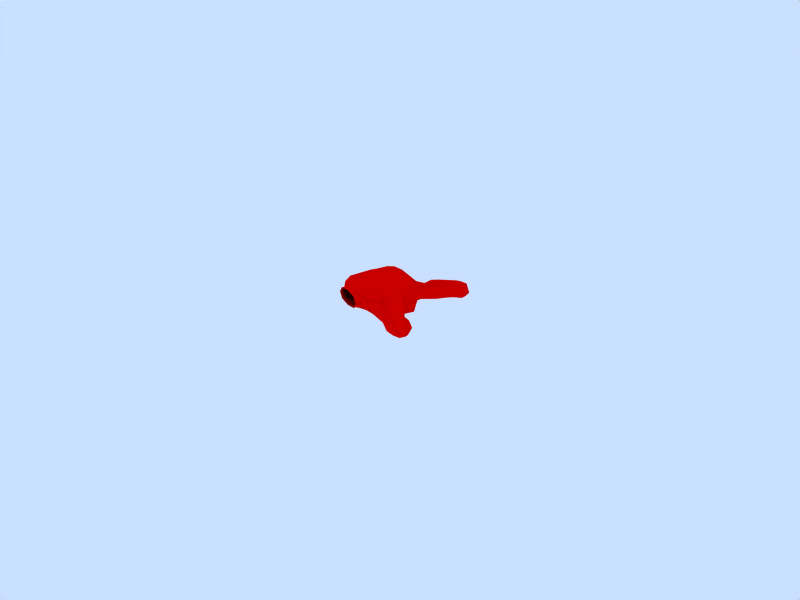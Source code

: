 # Source: Pointer_Hand_Left.blend  (saved by Blender 2.71.0; exported with 4.5.12 LTS)
import bpy
from mathutils import Matrix  # noqa: F401  (used for matrix-valued properties, if any)

bpy.ops.wm.read_factory_settings(use_empty=True)
scene = bpy.context.scene
scene.name = 'Scene'

# ---- collections
col_collection_1 = bpy.data.collections.new('Collection 1'); scene.collection.children.link(col_collection_1)

# ---- materials (node trees are filled in below, after node groups)
mat_material = bpy.data.materials.new('Material')
mat_material.alpha_threshold = 0.0
mat_material.diffuse_color = (1.0, 0.0, 0.0, 1.0)
mat_material.roughness = 0.5
mat_material.specular_intensity = 0.0
mat_material.line_color = (0.0, 0.0, 0.0, 1.0)

# ---- material node trees

# ---- world
world_world = bpy.data.worlds.new('World'); scene.world = world_world
world_world.color = (0.7887, 0.8767, 1.0)
world_world.use_sun_shadow = False
world_world.sun_shadow_jitter_overblur = 0.0
world_world.cycles.sampling_method = 'MANUAL'
world_world.cycles.sample_map_resolution = 256

# ---- meshes
me_cube = bpy.data.meshes.new('Cube')
me_cube.from_pydata([(-0.1275, -0.6242, -0.3544), (0.1271, 0.2805, 0.9093), (-1.822, 0.8042, 0.8579), (-2.063, -0.1944, -0.2771), (-2.949, 0.4309, 0.2059), (1.979, -1.037, 0.8553), (3.332, 0.06729, -0.1619), (2.229, -0.0006622, -1.101), (2.424, 0.58, 0.3965), (1.332, 0.5438, -0.4927), (2.122, 2.59, -0.5808), (3.125, 2.422, 0.2479), (2.999, 2.074, -1.41), (4.001, 1.905, -0.581), (4.66, 3.716, -1.12), (3.649, 3.861, -1.917), (3.792, 4.255, -0.3217), (2.781, 4.4, -1.12), (4.045, 4.949, -1.446), (0.3211, 1.211, -0.6286), (-0.9137, 0.6247, -1.071), (1.121, 0.3413, -0.8445), (-0.1112, -0.2346, -1.284), (-0.007291, 0.4099, -2.657), (0.9785, 0.3651, -3.037), (-0.903, 1.021, -2.89), (0.08281, 0.9764, -3.269), (-0.7953, -1.388, -2.992), (-1.566, -0.8022, -2.129), (0.2854, -1.541, -2.293), (-0.4851, -0.9555, -1.43), (-0.9545, -2.044, -1.828), (-2.193, -0.004473, -1.279), (-2.972, 0.9982, -0.9894), (-1.8, 1.657, -0.7612), (-1.029, 0.6234, -1.091), (-1.108, 0.978, -3.02), (-2.081, 1.562, -3.173), (-3.002, 1.535, -2.776), (-2.03, 0.951, -2.623), (-2.472, -0.4598, -1.398), (-3.602, -0.2697, -2.003), (-2.904, -0.8155, -2.95), (-1.774, -1.006, -2.344), (-2.978, -1.526, -1.81), (3.031, -4.265, -1.224), (2.153, -5.329, -1.458), (1.788, -4.337, -1.897), (2.732, -3.32, -1.571), (2.663, -2.918, -2.821), (1.656, -3.562, -2.851), (2.076, -4.055, -3.487), (3.003, -3.344, -3.571), (2.166, -1.823, -4.174), (1.012, -2.338, -3.959), (0.8259, -2.093, -2.678), (1.984, -1.585, -2.902), (0.9765, -1.106, -3.68), (-3.722, -1.988, -0.125), (1.916, -3.487, 0.7531), (-2.865, -1.6, 1.067), (1.038, -3.41, -1.009), (-2.82, -1.475, -1.167), (-0.4706, -2.185, -0.8333), (-2.204, -3.098, -1.0), (0.2882, -4.07, -0.6855), (-0.5162, -2.311, 1.3), (0.8511, -4.111, 1.322), (-2.227, -3.16, 1.233), (-3.656, -4.588, -2.384e-07), (-2.816, -4.69, 1.167), (-1.349, -5.523, 1.172), (0.6638, -5.797, 1.295), (0.9268, -6.222, 0.159), (0.1265, -5.815, -0.5159), (-2.816, -4.69, -0.8333), (-1.362, -5.521, -0.5), (1.45, -1.14, -0.5756), (1.595, -2.005, -1.017), (2.167, -1.117, -0.5784), (2.511, -1.929, -0.03818), (2.871, -1.201, -0.2096), (2.033, -2.644, -0.7446), (-0.1178, -6.588, 0.2526), (-1.546, -6.067, 1.02), (-2.995, -5.542, 0.25), (-1.56, -6.064, -0.5135), (-0.1995, -1.046, -0.9208), (-1.103, -0.4487, -0.2056), (0.7513, -0.845, -0.4884), (-0.1228, -0.4361, -0.5591), (1.143, 0.1922, -0.3532), (-0.9668, 0.5359, -0.5756), (-0.2537, -1.195, 1.2), (-0.8024, 0.7073, 0.8403), (1.032, -0.2431, 0.9959), (0.2541, 0.8777, 0.2334), (-2.265, -0.6262, 1.079), (-2.645, 0.6768, 0.6828), (-1.743, 1.454, 0.1213), (-2.943, 0.7757, -0.171), (-2.146, -0.1645, -0.4068), (-2.21, -0.4774, -1.004), (-3.184, -0.4808, -0.0125), (-2.764, 0.08604, -0.2705), (2.173, -0.05512, 0.6424), (2.467, -1.793, 0.3035), (1.866, -2.346, 0.7336), (2.037, -0.7388, -0.7041), (3.051, -0.7063, -0.03061), (2.182, -2.928, -0.7732), (1.251, -2.404, -0.9677), (3.136, 0.2751, 0.5009), (3.665, 0.9806, -0.4055), (3.052, 0.04404, -0.8266), (2.665, 1.173, -1.304), (1.478, 0.1699, -0.9822), (1.666, 0.7417, 0.004804), (2.778, 1.486, 0.4908), (1.778, 1.678, -0.4074), (2.31, 2.375, -1.203), (2.454, 3.502, -0.823), (2.404, 2.635, 0.04067), (3.463, 3.349, -0.05532), (3.814, 2.122, 0.04067), (3.719, 1.86, -1.203), (3.324, 2.97, -1.591), (4.333, 2.818, -0.823), (4.479, 3.949, -0.5212), (4.668, 4.47, -1.365), (4.371, 3.653, -1.718), (3.907, 4.569, -1.999), (2.962, 4.167, -1.718), (3.07, 4.462, -0.5212), (4.021, 4.883, -0.7301), (3.259, 4.983, -1.365), (-0.49, 1.187, -0.9185), (0.319, 1.381, -1.886), (1.022, 0.8659, -0.5047), (-0.8457, -0.0689, -1.255), (-0.9101, 0.8208, -2.022), (1.011, 0.2472, -2.164), (0.7296, -0.04679, -1.151), (-0.2176, -0.3132, -2.3), (0.7095, 0.2347, -2.789), (-0.1708, -0.08365, -1.813), (-0.7016, 0.7268, -2.679), (0.7771, 0.6595, -3.248), (0.6056, -0.6611, -2.646), (-1.246, 0.0779, -2.483), (-0.634, 1.152, -3.138), (-0.4693, -0.4996, -3.316), (-1.451, -1.057, -2.735), (-0.9993, -1.998, -2.545), (-0.06233, -1.611, -2.858), (-1.218, -0.7324, -1.564), (-1.57, -1.548, -1.862), (-0.1817, -2.103, -1.985), (0.1704, -1.287, -1.686), (-0.7525, -1.654, -1.302), (-1.429, 0.04756, -1.25), (-2.208, 0.1806, -2.331), (-2.86, 0.3372, -1.218), (-3.003, 1.222, -1.989), (-2.594, 1.565, -0.7965), (-1.839, 1.886, -1.795), (-1.114, 1.306, -0.8837), (-1.044, 0.8442, -2.136), (-1.364, 1.277, -3.196), (-1.476, -0.1105, -2.679), (-1.326, 0.8185, -2.784), (-2.784, 1.694, -3.013), (-2.598, 0.08628, -3.255), (-2.746, 1.236, -2.601), (-3.304, 0.6254, -2.338), (-2.182, 0.4286, -1.762), (-1.84, -0.7802, -1.719), (-2.733, -1.162, -1.283), (-3.211, -0.2283, -1.464), (-3.591, -1.028, -1.773), (-3.536, -0.4951, -2.628), (-3.077, -1.445, -2.518), (-2.165, -1.047, -2.883), (-2.22, -1.58, -2.028), (1.322, -4.135, -1.257), (1.573, -5.873, -0.2524), (2.42, -4.166, 0.3157), (3.067, -3.558, -1.377), (3.097, -3.853, -3.075), (2.736, -5.027, -1.166), (2.197, -4.669, -2.948), (1.685, -5.103, -1.78), (1.669, -4.019, -2.795), (2.248, -3.588, -1.781), (2.697, -3.307, -2.727), (2.085, -3.13, -2.577), (2.407, -2.322, -2.691), (3.052, -2.946, -3.247), (1.621, -3.985, -3.215), (1.271, -2.836, -2.482), (2.679, -3.849, -3.626), (1.46, -3.109, -3.735), (2.587, -2.582, -3.927), (2.344, -1.553, -3.59), (1.588, -1.194, -4.173), (1.674, -2.183, -4.379), (0.7195, -1.575, -4.005), (0.6066, -2.314, -3.253), (0.6141, -1.433, -3.058), (1.37, -1.792, -2.474), (1.483, -1.052, -3.226), (-4.058, -3.571, -0.1563), (-3.488, -1.836, -0.9479), (-3.516, -1.914, 0.7354), (1.485, -3.739, 1.059), (-2.659, -2.337, 1.125), (0.7208, -3.687, -0.8838), (-2.625, -2.243, -1.167), (0.1808, -5.256, -0.5245), (-2.645, -4.134, -0.9583), (-0.137, -3.03, -0.8333), (-1.215, -2.68, -0.8333), (0.9612, -5.247, 1.348), (-2.651, -4.15, 1.225), (-1.249, -2.774, 1.308), (-0.1712, -3.124, 1.35), (-1.468, -5.813, -0.5034), (-3.106, -5.193, 0.1875), (-1.45, -5.817, 1.053), (0.08793, -6.335, 0.2216), (-3.446, -4.613, 0.7917), (-3.446, -4.613, -0.7083), (-2.049, -5.106, 1.208), (-0.6216, -5.61, 1.253), (1.09, -6.116, 0.8744), (0.5601, -6.144, -0.4146), (-0.6394, -5.606, -0.5833), (-2.049, -5.106, -0.5833), (2.669, -1.245, -0.6548), (1.866, -2.37, -1.03), (1.793, -1.157, -0.4955), (1.707, -1.451, -0.975), (2.255, -2.391, -0.4374), (2.791, -1.421, 0.06495), (-0.4836, -6.455, -0.3226), (-0.4633, -6.46, 0.8275), (-2.636, -5.672, 0.8226), (-2.636, -5.672, -0.3226), (-0.1786, -6.827, 0.2517), (-1.634, -6.296, 1.031), (-3.104, -5.762, 0.25), (-1.643, -6.294, -0.527), (-1.281, -0.9852, -0.976), (0.783, -1.533, -0.9847), (0.9881, -0.4958, -0.579), (-1.148, -0.2584, -0.4446), (-1.335, -1.133, 1.178), (0.6247, -1.813, 1.211), (1.22, 0.421, 0.3436), (-0.7639, 1.187, -0.0297), (-2.572, 1.313, 0.04173), (-2.967, -0.5524, 0.7667), (-2.823, 0.1452, -0.4125), (-2.928, -0.4447, -0.7667), (2.865, -0.732, 0.7024), (2.431, -2.983, -0.04123), (2.785, -0.7391, -0.6183), (1.644, -3.006, -1.177), (3.386, 0.9506, -1.079), (3.471, 1.185, 0.2672), (2.057, 1.708, 0.2658), (1.971, 1.474, -1.08), (2.637, 3.274, -1.399), (2.741, 3.558, -0.2472), (4.15, 3.045, -0.2472), (4.047, 2.761, -1.399), (4.381, 4.249, -1.761), (4.464, 4.476, -0.8418), (3.42, 4.856, -0.8418), (3.337, 4.629, -1.761), (-0.4687, 1.385, -1.884), (0.9725, 0.9543, -1.991), (-0.8711, 0.1137, -2.195), (0.5701, -0.3166, -2.302), (0.4861, -0.4128, -2.062), (-0.9023, 0.1415, -1.94), (0.2623, -0.7247, -3.189), (-1.126, -0.1705, -3.067), (-1.418, -1.575, -2.402), (-0.3899, -1.986, -2.493), (-1.24, -1.326, -1.503), (-0.2113, -1.737, -1.594), (-2.897, 0.5355, -2.209), (-2.62, 1.814, -1.807), (-1.151, 1.531, -1.917), (-1.428, 0.252, -2.319), (-1.548, 0.1098, -2.076), (-1.861, -0.1469, -3.196), (-3.232, 0.405, -2.94), (-2.919, 0.6617, -1.821), (-3.232, -0.8243, -1.43), (-3.481, -1.029, -2.323), (-2.466, -1.438, -2.513), (-2.216, -1.233, -1.619), (0.8815, -5.569, -0.956), (2.025, -5.523, 0.649), (2.818, -4.428, -2.955), (1.67, -4.542, -2.917), (2.121, -3.533, -2.591), (3.113, -3.398, -2.99), (2.756, -2.296, -3.364), (1.806, -2.529, -2.277), (1.052, -3.067, -3.051), (2.123, -2.965, -4.111), (1.276, -1.579, -4.267), (0.5547, -1.756, -3.441), (1.12, -1.369, -2.864), (1.842, -1.192, -3.69), (-3.764, -3.532, -1.105), (-3.772, -3.555, 0.8617), (-1.117, -4.596, -0.6389), (-1.124, -4.614, 1.403), (-2.692, -5.296, 0.905), (-2.692, -5.296, -0.445), (-0.2608, -6.169, -0.44), (-0.2328, -6.175, 0.9404), (2.488, -1.699, -0.787), (-0.5482, -6.692, -0.3327), (-0.5351, -6.695, 0.836), (-2.739, -5.895, 0.8327), (-2.739, -5.895, -0.3328)], [], [(0, 88, 252, 87), (0, 87, 253, 89), (0, 89, 254, 90), (0, 90, 255, 88), (1, 93, 256, 94), (1, 94, 259, 96), (1, 96, 258, 95), (1, 95, 257, 93), (2, 99, 259, 94), (2, 94, 256, 97), (2, 97, 261, 98), (2, 98, 260, 99), (3, 102, 252, 88), (3, 88, 255, 101), (3, 101, 262, 104), (3, 104, 263, 102), (4, 98, 261, 103), (4, 103, 263, 104), (4, 104, 262, 100), (4, 100, 260, 98), (5, 107, 257, 95), (5, 95, 258, 105), (5, 105, 264, 106), (5, 106, 265, 107), (6, 114, 266, 109), (6, 109, 264, 112), (6, 112, 269, 113), (6, 113, 268, 114), (7, 116, 254, 108), (7, 108, 266, 114), (7, 114, 268, 115), (7, 115, 271, 116), (8, 112, 264, 105), (8, 105, 258, 117), (8, 117, 270, 118), (8, 118, 269, 112), (9, 117, 258, 91), (9, 91, 254, 116), (9, 116, 271, 119), (9, 119, 270, 117), (10, 122, 270, 119), (10, 119, 271, 120), (10, 120, 272, 121), (10, 121, 273, 122), (11, 124, 269, 118), (11, 118, 270, 122), (11, 122, 273, 123), (11, 123, 274, 124), (12, 120, 271, 115), (12, 115, 268, 125), (12, 125, 275, 126), (12, 126, 272, 120), (13, 125, 268, 113), (13, 113, 269, 124), (13, 124, 274, 127), (13, 127, 275, 125), (14, 130, 275, 127), (14, 127, 274, 128), (14, 128, 277, 129), (14, 129, 276, 130), (15, 132, 272, 126), (15, 126, 275, 130), (15, 130, 276, 131), (15, 131, 279, 132), (16, 128, 274, 123), (16, 123, 273, 133), (16, 133, 278, 134), (16, 134, 277, 128), (17, 133, 273, 121), (17, 121, 272, 132), (17, 132, 279, 135), (17, 135, 278, 133), (18, 134, 278, 135), (18, 135, 279, 131), (18, 131, 276, 129), (18, 129, 277, 134), (19, 138, 258, 96), (19, 96, 259, 136), (19, 136, 280, 137), (19, 137, 281, 138), (20, 136, 259, 92), (20, 92, 255, 139), (20, 139, 282, 140), (20, 140, 280, 136), (21, 142, 254, 91), (21, 91, 258, 138), (21, 138, 281, 141), (21, 141, 283, 142), (22, 139, 255, 90), (22, 90, 254, 142), (22, 142, 283, 143), (22, 143, 282, 139), (23, 146, 282, 143), (23, 143, 283, 144), (23, 144, 284, 145), (23, 145, 285, 146), (24, 144, 283, 141), (24, 141, 281, 147), (24, 147, 286, 148), (24, 148, 284, 144), (25, 150, 280, 140), (25, 140, 282, 146), (25, 146, 285, 149), (25, 149, 287, 150), (26, 147, 281, 137), (26, 137, 280, 150), (26, 150, 287, 151), (26, 151, 286, 147), (27, 154, 286, 151), (27, 151, 287, 152), (27, 152, 288, 153), (27, 153, 289, 154), (28, 152, 287, 149), (28, 149, 285, 155), (28, 155, 290, 156), (28, 156, 288, 152), (29, 158, 284, 148), (29, 148, 286, 154), (29, 154, 289, 157), (29, 157, 291, 158), (30, 155, 285, 145), (30, 145, 284, 158), (30, 158, 291, 159), (30, 159, 290, 155), (31, 159, 291, 157), (31, 157, 289, 153), (31, 153, 288, 156), (31, 156, 290, 159), (32, 162, 262, 101), (32, 101, 255, 160), (32, 160, 295, 161), (32, 161, 292, 162), (33, 164, 260, 100), (33, 100, 262, 162), (33, 162, 292, 163), (33, 163, 293, 164), (34, 166, 259, 99), (34, 99, 260, 164), (34, 164, 293, 165), (34, 165, 294, 166), (35, 160, 255, 92), (35, 92, 259, 166), (35, 166, 294, 167), (35, 167, 295, 160), (36, 170, 295, 167), (36, 167, 294, 168), (36, 168, 297, 169), (36, 169, 296, 170), (37, 168, 294, 165), (37, 165, 293, 171), (37, 171, 298, 172), (37, 172, 297, 168), (38, 171, 293, 163), (38, 163, 292, 173), (38, 173, 299, 174), (38, 174, 298, 171), (39, 173, 292, 161), (39, 161, 295, 170), (39, 170, 296, 175), (39, 175, 299, 173), (40, 178, 299, 175), (40, 175, 296, 176), (40, 176, 303, 177), (40, 177, 300, 178), (41, 180, 298, 174), (41, 174, 299, 178), (41, 178, 300, 179), (41, 179, 301, 180), (42, 182, 297, 172), (42, 172, 298, 180), (42, 180, 301, 181), (42, 181, 302, 182), (43, 176, 296, 169), (43, 169, 297, 182), (43, 182, 302, 183), (43, 183, 303, 176), (44, 177, 303, 183), (44, 183, 302, 181), (44, 181, 301, 179), (44, 179, 300, 177), (45, 189, 305, 186), (45, 186, 265, 187), (45, 187, 309, 188), (45, 188, 306, 189), (46, 191, 304, 185), (46, 185, 305, 189), (46, 189, 306, 190), (46, 190, 307, 191), (47, 193, 267, 184), (47, 184, 304, 191), (47, 191, 307, 192), (47, 192, 308, 193), (48, 187, 265, 110), (48, 110, 267, 193), (48, 193, 308, 194), (48, 194, 309, 187), (49, 197, 309, 194), (49, 194, 308, 195), (49, 195, 311, 196), (49, 196, 310, 197), (50, 195, 308, 192), (50, 192, 307, 198), (50, 198, 312, 199), (50, 199, 311, 195), (51, 198, 307, 190), (51, 190, 306, 200), (51, 200, 313, 201), (51, 201, 312, 198), (52, 200, 306, 188), (52, 188, 309, 197), (52, 197, 310, 202), (52, 202, 313, 200), (53, 205, 313, 202), (53, 202, 310, 203), (53, 203, 317, 204), (53, 204, 314, 205), (54, 207, 312, 201), (54, 201, 313, 205), (54, 205, 314, 206), (54, 206, 315, 207), (55, 209, 311, 199), (55, 199, 312, 207), (55, 207, 315, 208), (55, 208, 316, 209), (56, 203, 310, 196), (56, 196, 311, 209), (56, 209, 316, 210), (56, 210, 317, 203), (57, 204, 317, 210), (57, 210, 316, 208), (57, 208, 315, 206), (57, 206, 314, 204), (58, 103, 261, 213), (58, 213, 319, 211), (58, 211, 318, 212), (58, 212, 263, 103), (59, 214, 257, 107), (59, 107, 265, 186), (59, 186, 305, 214), (60, 97, 256, 215), (60, 215, 319, 213), (60, 213, 261, 97), (61, 111, 253, 216), (61, 216, 304, 184), (61, 184, 267, 111), (62, 217, 252, 102), (62, 102, 263, 212), (62, 212, 318, 217), (63, 220, 253, 87), (63, 87, 252, 221), (63, 221, 320, 220), (64, 219, 320, 221), (64, 221, 252, 217), (64, 217, 318, 219), (65, 220, 320, 218), (65, 218, 304, 216), (65, 216, 253, 220), (66, 225, 321, 224), (66, 224, 256, 93), (66, 93, 257, 225), (67, 214, 305, 222), (67, 222, 321, 225), (67, 225, 257, 214), (68, 224, 321, 223), (68, 223, 319, 215), (68, 215, 256, 224), (69, 231, 318, 211), (69, 211, 319, 230), (69, 230, 322, 227), (69, 227, 323, 231), (70, 230, 319, 223), (70, 223, 321, 232), (70, 232, 322, 230), (71, 232, 321, 233), (71, 233, 325, 228), (71, 228, 322, 232), (72, 222, 305, 234), (72, 234, 325, 233), (72, 233, 321, 222), (73, 185, 304, 235), (73, 235, 324, 229), (73, 229, 325, 234), (73, 234, 305, 185), (74, 235, 304, 218), (74, 218, 320, 236), (74, 236, 324, 235), (75, 219, 318, 231), (75, 231, 323, 237), (75, 237, 320, 219), (76, 236, 320, 237), (76, 237, 323, 226), (76, 226, 324, 236), (77, 241, 326, 240), (77, 240, 254, 89), (77, 89, 253, 241), (78, 111, 267, 239), (78, 239, 326, 241), (78, 241, 253, 111), (79, 240, 326, 238), (79, 238, 266, 108), (79, 108, 254, 240), (80, 243, 326, 242), (80, 242, 265, 106), (80, 106, 264, 243), (81, 109, 266, 238), (81, 238, 326, 243), (81, 243, 264, 109), (82, 242, 326, 239), (82, 239, 267, 110), (82, 110, 265, 242), (83, 229, 324, 244), (83, 244, 327, 248), (83, 248, 328, 245), (83, 245, 325, 229), (84, 228, 325, 245), (84, 245, 328, 249), (84, 249, 329, 246), (84, 246, 322, 228), (85, 227, 322, 246), (85, 246, 329, 250), (85, 250, 330, 247), (85, 247, 323, 227), (86, 226, 323, 247), (86, 247, 330, 251), (86, 251, 327, 244), (86, 244, 324, 226)])
me_cube.polygons.foreach_set('use_smooth', [True] * 326)
me_cube.materials.append(mat_material)
me_cube.use_remesh_preserve_volume = False
me_cube.use_remesh_preserve_attributes = False
me_cube.use_mirror_vertex_groups = False
me_cube.update()

# ---- objects
ob_pointer_hand = bpy.data.objects.new('Pointer_Hand', me_cube)

# ---- transforms, parenting, visibility, modifiers, constraints
ob_pointer_hand.location = (0.0, 0.0, 0.0)
ob_pointer_hand.scale = (0.003, 0.003, 0.003)
ob_pointer_hand.lock_rotations_4d = False
ob_pointer_hand.empty_display_type = 'ARROWS'
ob_pointer_hand.color = (0.0, 0.0, 0.0, 1.0)
ob_pointer_hand.lineart.crease_threshold = 0.0
_vg = ob_pointer_hand.vertex_groups.new(name='Bone.003')
_vg = ob_pointer_hand.vertex_groups.new(name='Bone.002')
_vg = ob_pointer_hand.vertex_groups.new(name='Bone.009')
_vg = ob_pointer_hand.vertex_groups.new(name='Bone.008')
_vg = ob_pointer_hand.vertex_groups.new(name='Bone.004')
_vg = ob_pointer_hand.vertex_groups.new(name='Bone.005')
_vg = ob_pointer_hand.vertex_groups.new(name='Bone.007')
_vg = ob_pointer_hand.vertex_groups.new(name='Bone.006')
_vg = ob_pointer_hand.vertex_groups.new(name='Bone.001')
_vg = ob_pointer_hand.vertex_groups.new(name='Bone')

# ---- collection membership
col_collection_1.objects.link(ob_pointer_hand)

# ---- scene / render settings (as saved in the file)
scene.frame_start = 1; scene.frame_end = 50; scene.frame_set(1)
scene.render.engine = 'BLENDER_EEVEE_NEXT'
scene.render.image_settings.file_format = 'FFMPEG'
scene.render.image_settings.color_mode = 'RGB'
scene.render.image_settings.quality = 80
scene.render.image_settings.compression = 80
scene.render.image_settings.exr_codec = 'NONE'
scene.render.resolution_x = 800
scene.render.resolution_y = 600
scene.render.resolution_percentage = 50
scene.render.pixel_aspect_x = 100.0
scene.render.pixel_aspect_y = 100.0
scene.render.fps = 25
scene.render.dither_intensity = 0.0
scene.render.use_compositing = False
scene.render.use_sequencer = False
scene.render.bake_margin = 2
scene.render.bake_bias = 0.0
scene.render.use_stamp_time = False
scene.render.use_stamp_date = False
scene.render.use_stamp_frame = False
scene.render.use_stamp_camera = False
scene.render.use_stamp_scene = False
scene.render.use_stamp_filename = False
scene.render.use_stamp_render_time = False
scene.render.stamp_font_size = 0
scene.cycles.use_denoising = False
scene.cycles.samples = 10
scene.cycles.sampling_pattern = 'TABULATED_SOBOL'
scene.cycles.light_sampling_threshold = 0.0
scene.cycles.use_adaptive_sampling = False
scene.cycles.use_light_tree = False
scene.cycles.blur_glossy = 0.0
scene.cycles.volume_bounces = 1
scene.cycles.pixel_filter_type = 'GAUSSIAN'
scene.cycles.sample_clamp_indirect = 0.0
scene.view_settings.view_transform = 'Raw'
bpy.context.view_layer.update()

# ---- added for rendering (the .blend has no active camera): camera
cam_auto = bpy.data.cameras.new('AutoCamera')
cam_auto.lens = 50.0
cam_auto.sensor_width = 36.0
cam_auto.clip_end = 1000.0
ob_auto_camera = bpy.data.objects.new('AutoCamera', cam_auto)
scene.collection.objects.link(ob_auto_camera)
ob_auto_camera.location = (0.18596, -0.22482, 0.143572)
ob_auto_camera.rotation_euler = (1.09748, -7.21219e-08, 0.694738)
scene.camera = ob_auto_camera
bpy.context.view_layer.update()
